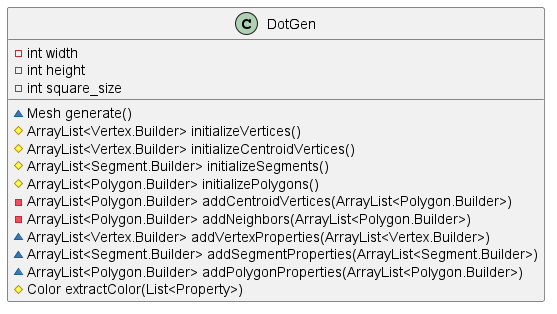

The diagram above was rendered by PlantUML. Its source (embedded in the PNG):
@startuml

class DotGen {
    -int width
    -int height
    -int square_size
    ~Mesh generate()
    #ArrayList<Vertex.Builder> initializeVertices()
    #ArrayList<Vertex.Builder> initializeCentroidVertices()
    #ArrayList<Segment.Builder> initializeSegments()
    #ArrayList<Polygon.Builder> initializePolygons()
    -ArrayList<Polygon.Builder> addCentroidVertices(ArrayList<Polygon.Builder>)
    -ArrayList<Polygon.Builder> addNeighbors(ArrayList<Polygon.Builder>)
    ~ArrayList<Vertex.Builder> addVertexProperties(ArrayList<Vertex.Builder>)
    ~ArrayList<Segment.Builder> addSegmentProperties(ArrayList<Segment.Builder>)
    ~ArrayList<Polygon.Builder> addPolygonProperties(ArrayList<Polygon.Builder>)
    #Color extractColor(List<Property>)
}

@enduml